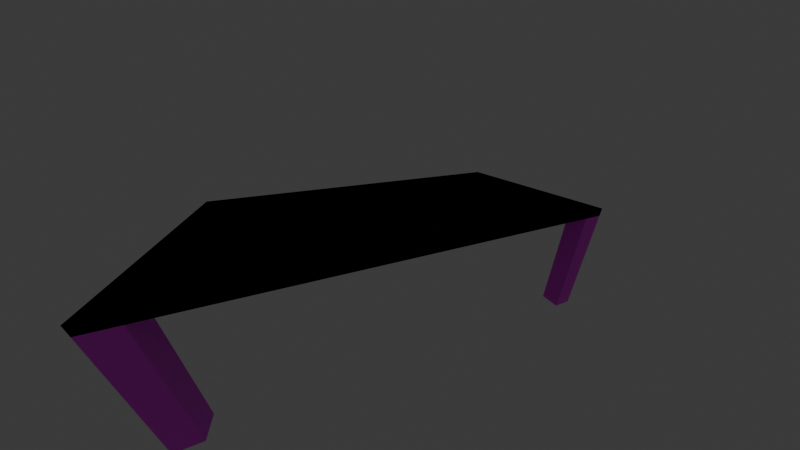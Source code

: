 # Source: Masa.blend  (saved by Blender 5.1.29; exported with 4.5.12 LTS)
import bpy
from mathutils import Matrix  # noqa: F401  (used for matrix-valued properties, if any)

bpy.ops.wm.read_factory_settings(use_empty=True)
scene = bpy.context.scene
scene.name = 'Scene'

# ---- collections
col_collection = bpy.data.collections.new('Collection'); scene.collection.children.link(col_collection)

# ---- images (referenced by path relative to the original .blend; pixels are not part of the script)
import os
ASSET_DIR = os.environ.get("B2B_ASSET_DIR", "")  # directory of the original .blend (textures are referenced by path, not embedded)
HERE = os.path.dirname(os.path.abspath(__file__))  # packed textures are extracted next to this script under _unpacked/

def load_image(name, relpath, width, height, colorspace="sRGB"):
    """Load a texture the original file referenced (path relative to the .blend, or extracted next to this script)."""
    p = next((c for c in (os.path.join(HERE, relpath), os.path.join(ASSET_DIR, relpath)) if relpath and os.path.exists(c)), "")
    if p:
        img = bpy.data.images.load(p, check_existing=True)
        img.name = name
    else:  # same state as the original file: an image datablock whose file is absent (Cycles renders it pink)
        img = bpy.data.images.new(name, width, height)
        img.source = "FILE"
        img.filepath = "//" + (relpath or name)
    img.colorspace_settings.name = colorspace
    return img
img_pexels_eva_bronzini_7599175_jpg = load_image('pexels-eva-bronzini-7599175.jpg', 'pexels-eva-bronzini-7599175.jpg', 1024, 1024, 'sRGB')

# ---- materials (node trees are filled in below, after node groups)
mat_material = bpy.data.materials.new('Material')
mat_material.alpha_threshold = 0.0
mat_material.use_backface_culling_lightprobe_volume = False
mat_material.roughness = 0.5
mat_material.line_color = (0.0, 0.0, 0.0, 1.0)

# ---- material node trees
mat_material.use_nodes = True; mat_material.node_tree.nodes.clear()
_N = mat_material.node_tree.nodes; _L = mat_material.node_tree.links
n0 = _N.new('ShaderNodeOutputMaterial'); n0.name = 'Material Output'; n0.location = (200, 100)
n1 = _N.new('ShaderNodeBsdfPrincipled'); n1.name = 'Principled BSDF'; n1.location = (-200, 100)
n2 = _N.new('ShaderNodeTexImage'); n2.name = 'Image Texture'; n2.location = (-490, 75)
n2.image = img_pexels_eva_bronzini_7599175_jpg
_L.new(n1.outputs[0], n0.inputs[0])
_L.new(n2.outputs[0], n1.inputs[0])
n0.is_active_output = True

# ---- world
world_world = bpy.data.worlds.new('World'); scene.world = world_world
world_world.use_nodes = True; world_world.node_tree.nodes.clear()
_N = world_world.node_tree.nodes; _L = world_world.node_tree.links
n0 = _N.new('ShaderNodeOutputWorld'); n0.name = 'World Output'; n0.location = (200, 100)
n1 = _N.new('ShaderNodeBackground'); n1.name = 'Background'; n1.location = (-200, 100)
n1.inputs[0].default_value = (0.05088, 0.05088, 0.05088, 1.0)
_L.new(n1.outputs[0], n0.inputs[0])
n0.is_active_output = True
world_world.color = (0.05088, 0.05088, 0.05088)
world_world.sun_shadow_jitter_overblur = 0.0

# ---- cameras
cam_camera = bpy.data.cameras.new('Camera')
cam_camera.clip_end = 100.0
cam_camera.lens = 10.39
cam_camera.ortho_scale = 7.314

# ---- lights
light_light = bpy.data.lights.new('Light', 'POINT')
light_light.energy = 1000.0
light_light.shadow_soft_size = 0.1

# ---- meshes
me_cube = bpy.data.meshes.new('Cube')
me_cube.from_pydata([(-5.0, 10.0, 0.2), (-5.0, 10.0, -0.2), (-5.0, 0.0, -0.2), (-5.0, 0.0, 0.2), (0.003025, 10.0, -0.2), (0.003025, 10.0, 0.2), (0.003025, 0.0, -0.2), (0.003025, 0.0, 0.2), (-5.0, 8.996, 0.2), (-5.0, 8.996, -0.2), (0.003025, 8.996, 0.2), (0.003025, 8.996, -0.2), (-4.075, 10.0, -0.2), (-4.075, 0.0, -0.2), (-4.075, 10.0, 0.2), (-4.075, 0.0, 0.2), (-4.075, 8.996, -0.2), (-4.075, 8.996, 0.2), (-4.075, 10.0, 0.2), (-4.075, 0.0, 0.2), (-4.075, 8.996, 0.2), (-4.075, 10.0, -0.2), (-4.075, 0.0, -0.2), (-4.075, 8.996, -0.2), (-5.0, 8.996, -0.2), (0.003025, 8.996, 0.2), (0.003025, 8.996, -0.2), (-5.0, 8.996, 0.2), (-4.075, 8.996, -0.2), (-4.075, 8.996, 0.2), (-4.075, 8.996, 0.2), (-4.075, 8.996, -0.2), (-4.075, 0.0, 0.2), (5.0, 10.0, 0.2), (5.0, 10.0, -0.2), (5.0, 0.0, -0.2), (5.0, 0.0, 0.2), (-0.003025, 10.0, -0.2), (-0.003025, 10.0, 0.2), (-0.003025, 0.0, -0.2), (-0.003025, 0.0, 0.2), (5.0, 8.996, 0.2), (5.0, 8.996, -0.2), (-0.003025, 8.996, 0.2), (-0.003025, 8.996, -0.2), (4.075, 10.0, -0.2), (4.075, 0.0, -0.2), (4.075, 10.0, 0.2), (4.075, 0.0, 0.2), (4.075, 8.996, -0.2), (4.075, 8.996, 0.2), (4.075, 10.0, 0.2), (4.075, 0.0, 0.2), (4.075, 8.996, 0.2), (4.075, 10.0, -0.2), (4.075, 0.0, -0.2), (4.075, 8.996, -0.2), (5.0, 8.996, -0.2), (-0.003025, 8.996, 0.2), (-0.003025, 8.996, -0.2), (5.0, 8.996, 0.2), (4.075, 8.996, -0.2), (4.075, 8.996, 0.2), (4.075, 8.996, 0.2), (4.075, 8.996, -0.2), (4.075, 0.0, 0.2), (-5.0, -10.0, 0.2), (-5.0, -10.0, -0.2), (0.003025, -10.0, -0.2), (0.003025, -10.0, 0.2), (-5.0, -8.996, 0.2), (-5.0, -8.996, -0.2), (0.003025, -8.996, 0.2), (0.003025, -8.996, -0.2), (-4.075, -10.0, -0.2), (-4.075, -10.0, 0.2), (-4.075, -8.996, -0.2), (-4.075, -8.996, 0.2), (-4.075, -10.0, 0.2), (-4.075, -8.996, 0.2), (-4.075, -10.0, -0.2), (-4.075, -8.996, -0.2), (-5.0, -8.996, -0.2), (0.003025, -8.996, 0.2), (0.003025, -8.996, -0.2), (-5.0, -8.996, 0.2), (-4.075, -8.996, -0.2), (-4.075, -8.996, 0.2), (-4.075, -8.996, 0.2), (-4.075, -8.996, -0.2), (5.0, -10.0, 0.2), (5.0, -10.0, -0.2), (-0.003025, -10.0, -0.2), (-0.003025, -10.0, 0.2), (5.0, -8.996, 0.2), (5.0, -8.996, -0.2), (-0.003025, -8.996, 0.2), (-0.003025, -8.996, -0.2), (4.075, -10.0, -0.2), (4.075, -10.0, 0.2), (4.075, -8.996, -0.2), (4.075, -8.996, 0.2), (4.075, -10.0, 0.2), (4.075, -8.996, 0.2), (4.075, -10.0, -0.2), (4.075, -8.996, -0.2), (5.0, -8.996, -0.2), (-0.003025, -8.996, 0.2), (-0.003025, -8.996, -0.2), (5.0, -8.996, 0.2), (4.075, -8.996, -0.2), (4.075, -8.996, 0.2), (4.075, -8.996, 0.2), (4.075, -8.996, -0.2), (4.075, 10.0, -0.2), (5.0, 10.0, -0.2), (5.0, 8.996, -0.2), (4.075, 8.996, -0.2), (4.075, 10.0, -6.049), (5.0, 10.0, -6.049), (5.0, 8.996, -6.049), (4.075, 8.996, -6.049), (5.0, 10.0, 0.2), (5.0, 10.0, -0.2), (5.0, 0.0, -0.2), (5.0, 0.0, 0.2), (-0.003025, 10.0, -0.2), (-0.003025, 10.0, 0.2), (-0.003025, 0.0, -0.2), (-0.003025, 0.0, 0.2), (5.0, 8.996, 0.2), (5.0, 8.996, -0.2), (-0.003025, 8.996, 0.2), (-0.003025, 8.996, -0.2), (4.075, 10.0, -0.2), (4.075, 0.0, -0.2), (4.075, 10.0, 0.2), (4.075, 0.0, 0.2), (4.075, 8.996, -0.2), (4.075, 8.996, 0.2), (4.075, 10.0, 0.2), (4.075, 0.0, 0.2), (4.075, 8.996, 0.2), (4.075, 10.0, -0.2), (4.075, 0.0, -0.2), (4.075, 8.996, -0.2), (5.0, 8.996, -0.2), (-0.003025, 8.996, 0.2), (-0.003025, 8.996, -0.2), (5.0, 8.996, 0.2), (4.075, 8.996, -0.2), (4.075, 8.996, 0.2), (4.075, 8.996, 0.2), (4.075, 8.996, -0.2), (4.075, 0.0, 0.2), (-5.0, 10.0, 0.2), (-5.0, 10.0, -0.2), (-5.0, 0.0, -0.2), (-5.0, 0.0, 0.2), (0.003025, 10.0, -0.2), (0.003025, 10.0, 0.2), (0.003025, 0.0, -0.2), (0.003025, 0.0, 0.2), (-5.0, 8.996, 0.2), (-5.0, 8.996, -0.2), (0.003025, 8.996, 0.2), (0.003025, 8.996, -0.2), (-4.075, 10.0, -0.2), (-4.075, 0.0, -0.2), (-4.075, 10.0, 0.2), (-4.075, 0.0, 0.2), (-4.075, 8.996, -0.2), (-4.075, 8.996, 0.2), (-4.075, 10.0, 0.2), (-4.075, 0.0, 0.2), (-4.075, 8.996, 0.2), (-4.075, 10.0, -0.2), (-4.075, 0.0, -0.2), (-4.075, 8.996, -0.2), (-5.0, 8.996, -0.2), (0.003025, 8.996, 0.2), (0.003025, 8.996, -0.2), (-5.0, 8.996, 0.2), (-4.075, 8.996, -0.2), (-4.075, 8.996, 0.2), (-4.075, 8.996, 0.2), (-4.075, 8.996, -0.2), (-4.075, 0.0, 0.2), (5.0, -10.0, 0.2), (5.0, -10.0, -0.2), (-0.003025, -10.0, -0.2), (-0.003025, -10.0, 0.2), (5.0, -8.996, 0.2), (5.0, -8.996, -0.2), (-0.003025, -8.996, 0.2), (-0.003025, -8.996, -0.2), (4.075, -10.0, -0.2), (4.075, -10.0, 0.2), (4.075, -8.996, -0.2), (4.075, -8.996, 0.2), (4.075, -10.0, 0.2), (4.075, -8.996, 0.2), (4.075, -10.0, -0.2), (4.075, -8.996, -0.2), (5.0, -8.996, -0.2), (-0.003025, -8.996, 0.2), (-0.003025, -8.996, -0.2), (5.0, -8.996, 0.2), (4.075, -8.996, -0.2), (4.075, -8.996, 0.2), (4.075, -8.996, 0.2), (4.075, -8.996, -0.2), (-5.0, -10.0, 0.2), (-5.0, -10.0, -0.2), (0.003025, -10.0, -0.2), (0.003025, -10.0, 0.2), (-5.0, -8.996, 0.2), (-5.0, -8.996, -0.2), (0.003025, -8.996, 0.2), (0.003025, -8.996, -0.2), (-4.075, -10.0, -0.2), (-4.075, -10.0, 0.2), (-4.075, -8.996, -0.2), (-4.075, -8.996, 0.2), (-4.075, -10.0, 0.2), (-4.075, -8.996, 0.2), (-4.075, -10.0, -0.2), (-4.075, -8.996, -0.2), (-5.0, -8.996, -0.2), (0.003025, -8.996, 0.2), (0.003025, -8.996, -0.2), (-5.0, -8.996, 0.2), (-4.075, -8.996, -0.2), (-4.075, -8.996, 0.2), (-4.075, -8.996, 0.2), (-4.075, -8.996, -0.2), (-4.075, 10.0, -0.2), (-5.0, 10.0, -0.2), (-5.0, 8.996, -0.2), (-4.075, 8.996, -0.2), (-4.075, 10.0, -6.049), (-5.0, 10.0, -6.049), (-5.0, 8.996, -6.049), (-4.075, 8.996, -6.049), (-5.0, -10.0, 0.2), (-5.0, -10.0, -0.2), (0.003025, -10.0, -0.2), (0.003025, -10.0, 0.2), (-5.0, -8.996, 0.2), (-5.0, -8.996, -0.2), (0.003025, -8.996, 0.2), (0.003025, -8.996, -0.2), (-4.075, -10.0, -0.2), (-4.075, -10.0, 0.2), (-4.075, -8.996, -0.2), (-4.075, -8.996, 0.2), (-4.075, -10.0, 0.2), (-4.075, -8.996, 0.2), (-4.075, -10.0, -0.2), (-4.075, -8.996, -0.2), (-5.0, -8.996, -0.2), (0.003025, -8.996, 0.2), (0.003025, -8.996, -0.2), (-5.0, -8.996, 0.2), (-4.075, -8.996, -0.2), (-4.075, -8.996, 0.2), (-4.075, -8.996, 0.2), (-4.075, -8.996, -0.2), (5.0, -10.0, 0.2), (5.0, -10.0, -0.2), (-0.003025, -10.0, -0.2), (-0.003025, -10.0, 0.2), (5.0, -8.996, 0.2), (5.0, -8.996, -0.2), (-0.003025, -8.996, 0.2), (-0.003025, -8.996, -0.2), (4.075, -10.0, -0.2), (4.075, -10.0, 0.2), (4.075, -8.996, -0.2), (4.075, -8.996, 0.2), (4.075, -10.0, 0.2), (4.075, -8.996, 0.2), (4.075, -10.0, -0.2), (4.075, -8.996, -0.2), (5.0, -8.996, -0.2), (-0.003025, -8.996, 0.2), (-0.003025, -8.996, -0.2), (5.0, -8.996, 0.2), (4.075, -8.996, -0.2), (4.075, -8.996, 0.2), (4.075, -8.996, 0.2), (4.075, -8.996, -0.2), (-5.0, 10.0, 0.2), (-5.0, 10.0, -0.2), (0.003025, 10.0, -0.2), (0.003025, 10.0, 0.2), (-5.0, 8.996, 0.2), (-5.0, 8.996, -0.2), (0.003025, 8.996, 0.2), (0.003025, 8.996, -0.2), (-4.075, 10.0, -0.2), (-4.075, 10.0, 0.2), (-4.075, 8.996, -0.2), (-4.075, 8.996, 0.2), (-4.075, 10.0, 0.2), (-4.075, 8.996, 0.2), (-4.075, 10.0, -0.2), (-4.075, 8.996, -0.2), (-5.0, 8.996, -0.2), (0.003025, 8.996, 0.2), (0.003025, 8.996, -0.2), (-5.0, 8.996, 0.2), (-4.075, 8.996, -0.2), (-4.075, 8.996, 0.2), (-4.075, 8.996, 0.2), (-4.075, 8.996, -0.2), (5.0, 10.0, 0.2), (5.0, 10.0, -0.2), (-0.003025, 10.0, -0.2), (-0.003025, 10.0, 0.2), (5.0, 8.996, 0.2), (5.0, 8.996, -0.2), (-0.003025, 8.996, 0.2), (-0.003025, 8.996, -0.2), (4.075, 10.0, -0.2), (4.075, 10.0, 0.2), (4.075, 8.996, -0.2), (4.075, 8.996, 0.2), (4.075, 10.0, 0.2), (4.075, 8.996, 0.2), (4.075, 10.0, -0.2), (4.075, 8.996, -0.2), (5.0, 8.996, -0.2), (-0.003025, 8.996, 0.2), (-0.003025, 8.996, -0.2), (5.0, 8.996, 0.2), (4.075, 8.996, -0.2), (4.075, 8.996, 0.2), (4.075, 8.996, 0.2), (4.075, 8.996, -0.2), (4.075, -10.0, -0.2), (5.0, -10.0, -0.2), (5.0, -8.996, -0.2), (4.075, -8.996, -0.2), (4.075, -10.0, -6.049), (5.0, -10.0, -6.049), (5.0, -8.996, -6.049), (4.075, -8.996, -6.049), (5.0, -10.0, 0.2), (5.0, -10.0, -0.2), (-0.003025, -10.0, -0.2), (-0.003025, -10.0, 0.2), (5.0, -8.996, 0.2), (5.0, -8.996, -0.2), (-0.003025, -8.996, 0.2), (-0.003025, -8.996, -0.2), (4.075, -10.0, -0.2), (4.075, -10.0, 0.2), (4.075, -8.996, -0.2), (4.075, -8.996, 0.2), (4.075, -10.0, 0.2), (4.075, -8.996, 0.2), (4.075, -10.0, -0.2), (4.075, -8.996, -0.2), (5.0, -8.996, -0.2), (-0.003025, -8.996, 0.2), (-0.003025, -8.996, -0.2), (5.0, -8.996, 0.2), (4.075, -8.996, -0.2), (4.075, -8.996, 0.2), (4.075, -8.996, 0.2), (4.075, -8.996, -0.2), (-5.0, -10.0, 0.2), (-5.0, -10.0, -0.2), (0.003025, -10.0, -0.2), (0.003025, -10.0, 0.2), (-5.0, -8.996, 0.2), (-5.0, -8.996, -0.2), (0.003025, -8.996, 0.2), (0.003025, -8.996, -0.2), (-4.075, -10.0, -0.2), (-4.075, -10.0, 0.2), (-4.075, -8.996, -0.2), (-4.075, -8.996, 0.2), (-4.075, -10.0, 0.2), (-4.075, -8.996, 0.2), (-4.075, -10.0, -0.2), (-4.075, -8.996, -0.2), (-5.0, -8.996, -0.2), (0.003025, -8.996, 0.2), (0.003025, -8.996, -0.2), (-5.0, -8.996, 0.2), (-4.075, -8.996, -0.2), (-4.075, -8.996, 0.2), (-4.075, -8.996, 0.2), (-4.075, -8.996, -0.2), (5.0, 10.0, 0.2), (5.0, 10.0, -0.2), (-0.003025, 10.0, -0.2), (-0.003025, 10.0, 0.2), (5.0, 8.996, 0.2), (5.0, 8.996, -0.2), (-0.003025, 8.996, 0.2), (-0.003025, 8.996, -0.2), (4.075, 10.0, -0.2), (4.075, 10.0, 0.2), (4.075, 8.996, -0.2), (4.075, 8.996, 0.2), (4.075, 10.0, 0.2), (4.075, 8.996, 0.2), (4.075, 10.0, -0.2), (4.075, 8.996, -0.2), (5.0, 8.996, -0.2), (-0.003025, 8.996, 0.2), (-0.003025, 8.996, -0.2), (5.0, 8.996, 0.2), (4.075, 8.996, -0.2), (4.075, 8.996, 0.2), (4.075, 8.996, 0.2), (4.075, 8.996, -0.2), (-5.0, 10.0, 0.2), (-5.0, 10.0, -0.2), (0.003025, 10.0, -0.2), (0.003025, 10.0, 0.2), (-5.0, 8.996, 0.2), (-5.0, 8.996, -0.2), (0.003025, 8.996, 0.2), (0.003025, 8.996, -0.2), (-4.075, 10.0, -0.2), (-4.075, 10.0, 0.2), (-4.075, 8.996, -0.2), (-4.075, 8.996, 0.2), (-4.075, 10.0, 0.2), (-4.075, 8.996, 0.2), (-4.075, 10.0, -0.2), (-4.075, 8.996, -0.2), (-5.0, 8.996, -0.2), (0.003025, 8.996, 0.2), (0.003025, 8.996, -0.2), (-5.0, 8.996, 0.2), (-4.075, 8.996, -0.2), (-4.075, 8.996, 0.2), (-4.075, 8.996, 0.2), (-4.075, 8.996, -0.2), (-4.075, -10.0, -0.2), (-5.0, -10.0, -0.2), (-5.0, -8.996, -0.2), (-4.075, -8.996, -0.2), (-4.075, -10.0, -6.049), (-5.0, -10.0, -6.049), (-5.0, -8.996, -6.049), (-4.075, -8.996, -6.049)], [(19, 32), (52, 65), (141, 154), (174, 187)], [(9, 8, 0, 1), (29, 27, 3, 15), (31, 26, 6, 22), (21, 18, 5, 4), (21, 4, 11, 23), (14, 0, 8, 17), (24, 27, 8, 9), (18, 14, 17, 20), (1, 12, 16, 9), (1, 0, 14, 12), (24, 28, 13, 2), (30, 29, 15, 19), (25, 30, 19, 7), (5, 18, 20, 10), (12, 21, 23, 16), (12, 14, 18, 21), (28, 31, 22, 13), (16, 23, 31, 28), (10, 20, 30, 25), (20, 17, 29, 30), (9, 16, 28, 24), (2, 3, 27, 24), (23, 11, 26, 31), (17, 8, 27, 29), (42, 34, 33, 41), (62, 48, 36, 60), (64, 55, 39, 59), (54, 37, 38, 51), (54, 56, 44, 37), (47, 50, 41, 33), (57, 42, 41, 60), (51, 53, 50, 47), (42, 49, 117, 116), (34, 45, 47, 33), (57, 35, 46, 61), (63, 52, 48, 62), (58, 40, 52, 63), (38, 43, 53, 51), (45, 49, 56, 54), (45, 54, 51, 47), (61, 46, 55, 64), (49, 61, 64, 56), (43, 58, 63, 53), (53, 63, 62, 50), (42, 57, 61, 49), (35, 57, 60, 36), (56, 64, 59, 44), (50, 62, 60, 41), (71, 67, 66, 70), (87, 15, 3, 85), (89, 22, 6, 84), (80, 68, 69, 78), (80, 81, 73, 68), (75, 77, 70, 66), (82, 71, 70, 85), (78, 79, 77, 75), (67, 71, 76, 74), (67, 74, 75, 66), (82, 2, 13, 86), (88, 19, 15, 87), (83, 7, 19, 88), (69, 72, 79, 78), (74, 76, 81, 80), (74, 80, 78, 75), (86, 13, 22, 89), (76, 86, 89, 81), (72, 83, 88, 79), (79, 88, 87, 77), (71, 82, 86, 76), (2, 82, 85, 3), (81, 89, 84, 73), (77, 87, 85, 70), (95, 94, 90, 91), (111, 109, 36, 48), (113, 108, 39, 55), (104, 102, 93, 92), (104, 92, 97, 105), (99, 90, 94, 101), (106, 109, 94, 95), (102, 99, 101, 103), (91, 98, 100, 95), (91, 90, 99, 98), (106, 110, 46, 35), (112, 111, 48, 52), (107, 112, 52, 40), (93, 102, 103, 96), (98, 104, 105, 100), (98, 99, 102, 104), (110, 113, 55, 46), (100, 105, 113, 110), (96, 103, 112, 107), (103, 101, 111, 112), (95, 100, 110, 106), (35, 36, 109, 106), (105, 97, 108, 113), (101, 94, 109, 111), (116, 117, 121, 120), (45, 34, 115, 114), (49, 45, 114, 117), (34, 42, 116, 115), (119, 120, 121, 118), (114, 115, 119, 118), (117, 114, 118, 121), (115, 116, 120, 119), (131, 123, 122, 130), (151, 137, 125, 149), (153, 144, 128, 148), (143, 126, 127, 140), (143, 145, 133, 126), (136, 139, 130, 122), (146, 131, 130, 149), (140, 142, 139, 136), (123, 131, 138, 134), (123, 134, 136, 122), (146, 124, 135, 150), (152, 141, 137, 151), (147, 129, 141, 152), (127, 132, 142, 140), (134, 138, 145, 143), (134, 143, 140, 136), (150, 135, 144, 153), (138, 150, 153, 145), (132, 147, 152, 142), (142, 152, 151, 139), (131, 146, 150, 138), (124, 146, 149, 125), (145, 153, 148, 133), (139, 151, 149, 130), (164, 163, 155, 156), (184, 182, 158, 170), (186, 181, 161, 177), (176, 173, 160, 159), (176, 159, 166, 178), (169, 155, 163, 172), (179, 182, 163, 164), (173, 169, 172, 175), (164, 238, 239, 171), (156, 155, 169, 167), (179, 183, 168, 157), (185, 184, 170, 174), (180, 185, 174, 162), (160, 173, 175, 165), (167, 176, 178, 171), (167, 169, 173, 176), (183, 186, 177, 168), (171, 178, 186, 183), (165, 175, 185, 180), (175, 172, 184, 185), (164, 171, 183, 179), (157, 158, 182, 179), (178, 166, 181, 186), (172, 163, 182, 184), (193, 192, 188, 189), (209, 207, 125, 137), (211, 206, 128, 144), (202, 200, 191, 190), (202, 190, 195, 203), (197, 188, 192, 199), (204, 207, 192, 193), (200, 197, 199, 201), (189, 196, 198, 193), (189, 188, 197, 196), (204, 208, 135, 124), (210, 209, 137, 141), (205, 210, 141, 129), (191, 200, 201, 194), (196, 202, 203, 198), (196, 197, 200, 202), (208, 211, 144, 135), (198, 203, 211, 208), (194, 201, 210, 205), (201, 199, 209, 210), (193, 198, 208, 204), (124, 125, 207, 204), (203, 195, 206, 211), (199, 192, 207, 209), (217, 213, 212, 216), (233, 170, 158, 231), (235, 177, 161, 230), (226, 214, 215, 224), (226, 227, 219, 214), (221, 223, 216, 212), (228, 217, 216, 231), (224, 225, 223, 221), (213, 217, 222, 220), (213, 220, 221, 212), (228, 157, 168, 232), (234, 174, 170, 233), (229, 162, 174, 234), (215, 218, 225, 224), (220, 222, 227, 226), (220, 226, 224, 221), (232, 168, 177, 235), (222, 232, 235, 227), (218, 229, 234, 225), (225, 234, 233, 223), (217, 228, 232, 222), (157, 228, 231, 158), (227, 235, 230, 219), (223, 233, 231, 216), (238, 242, 243, 239), (167, 236, 237, 156), (171, 239, 236, 167), (156, 237, 238, 164), (241, 240, 243, 242), (236, 240, 241, 237), (239, 243, 240, 236), (237, 241, 242, 238), (249, 245, 244, 248), (265, 15, 3, 263), (267, 22, 6, 262), (258, 246, 247, 256), (258, 259, 251, 246), (253, 255, 248, 244), (260, 249, 248, 263), (256, 257, 255, 253), (245, 249, 254, 252), (245, 252, 253, 244), (260, 2, 13, 264), (266, 19, 15, 265), (261, 7, 19, 266), (247, 250, 257, 256), (252, 254, 259, 258), (252, 258, 256, 253), (264, 13, 22, 267), (254, 264, 267, 259), (250, 261, 266, 257), (257, 266, 265, 255), (249, 260, 264, 254), (2, 260, 263, 3), (259, 267, 262, 251), (255, 265, 263, 248), (273, 272, 268, 269), (289, 287, 36, 48), (291, 286, 39, 55), (282, 280, 271, 270), (282, 270, 275, 283), (277, 268, 272, 279), (284, 287, 272, 273), (280, 277, 279, 281), (273, 342, 343, 278), (269, 268, 277, 276), (284, 288, 46, 35), (290, 289, 48, 52), (285, 290, 52, 40), (271, 280, 281, 274), (276, 282, 283, 278), (276, 277, 280, 282), (288, 291, 55, 46), (278, 283, 291, 288), (274, 281, 290, 285), (281, 279, 289, 290), (273, 278, 288, 284), (35, 36, 287, 284), (283, 275, 286, 291), (279, 272, 287, 289), (297, 296, 292, 293), (313, 311, 3, 15), (315, 310, 6, 22), (306, 304, 295, 294), (306, 294, 299, 307), (301, 292, 296, 303), (308, 311, 296, 297), (304, 301, 303, 305), (293, 300, 302, 297), (293, 292, 301, 300), (308, 312, 13, 2), (314, 313, 15, 19), (309, 314, 19, 7), (295, 304, 305, 298), (300, 306, 307, 302), (300, 301, 304, 306), (312, 315, 22, 13), (302, 307, 315, 312), (298, 305, 314, 309), (305, 303, 313, 314), (297, 302, 312, 308), (2, 3, 311, 308), (307, 299, 310, 315), (303, 296, 311, 313), (321, 317, 316, 320), (337, 48, 36, 335), (339, 55, 39, 334), (330, 318, 319, 328), (330, 331, 323, 318), (325, 327, 320, 316), (332, 321, 320, 335), (328, 329, 327, 325), (317, 321, 326, 324), (317, 324, 325, 316), (332, 35, 46, 336), (338, 52, 48, 337), (333, 40, 52, 338), (319, 322, 329, 328), (324, 326, 331, 330), (324, 330, 328, 325), (336, 46, 55, 339), (326, 336, 339, 331), (322, 333, 338, 329), (329, 338, 337, 327), (321, 332, 336, 326), (35, 332, 335, 36), (331, 339, 334, 323), (327, 337, 335, 320), (342, 346, 347, 343), (276, 340, 341, 269), (278, 343, 340, 276), (269, 341, 342, 273), (345, 344, 347, 346), (340, 344, 345, 341), (343, 347, 344, 340), (341, 345, 346, 342), (353, 352, 348, 349), (369, 367, 125, 137), (371, 366, 128, 144), (362, 360, 351, 350), (362, 350, 355, 363), (357, 348, 352, 359), (364, 367, 352, 353), (360, 357, 359, 361), (349, 356, 358, 353), (349, 348, 357, 356), (364, 368, 135, 124), (370, 369, 137, 141), (365, 370, 141, 129), (351, 360, 361, 354), (356, 362, 363, 358), (356, 357, 360, 362), (368, 371, 144, 135), (358, 363, 371, 368), (354, 361, 370, 365), (361, 359, 369, 370), (353, 358, 368, 364), (124, 125, 367, 364), (363, 355, 366, 371), (359, 352, 367, 369), (377, 373, 372, 376), (393, 170, 158, 391), (395, 177, 161, 390), (386, 374, 375, 384), (386, 387, 379, 374), (381, 383, 376, 372), (388, 377, 376, 391), (384, 385, 383, 381), (377, 382, 447, 446), (373, 380, 381, 372), (388, 157, 168, 392), (394, 174, 170, 393), (389, 162, 174, 394), (375, 378, 385, 384), (380, 382, 387, 386), (380, 386, 384, 381), (392, 168, 177, 395), (382, 392, 395, 387), (378, 389, 394, 385), (385, 394, 393, 383), (377, 388, 392, 382), (157, 388, 391, 158), (387, 395, 390, 379), (383, 393, 391, 376), (401, 397, 396, 400), (417, 137, 125, 415), (419, 144, 128, 414), (410, 398, 399, 408), (410, 411, 403, 398), (405, 407, 400, 396), (412, 401, 400, 415), (408, 409, 407, 405), (397, 401, 406, 404), (397, 404, 405, 396), (412, 124, 135, 416), (418, 141, 137, 417), (413, 129, 141, 418), (399, 402, 409, 408), (404, 406, 411, 410), (404, 410, 408, 405), (416, 135, 144, 419), (406, 416, 419, 411), (402, 413, 418, 409), (409, 418, 417, 407), (401, 412, 416, 406), (124, 412, 415, 125), (411, 419, 414, 403), (407, 417, 415, 400), (425, 424, 420, 421), (441, 439, 158, 170), (443, 438, 161, 177), (434, 432, 423, 422), (434, 422, 427, 435), (429, 420, 424, 431), (436, 439, 424, 425), (432, 429, 431, 433), (421, 428, 430, 425), (421, 420, 429, 428), (436, 440, 168, 157), (442, 441, 170, 174), (437, 442, 174, 162), (423, 432, 433, 426), (428, 434, 435, 430), (428, 429, 432, 434), (440, 443, 177, 168), (430, 435, 443, 440), (426, 433, 442, 437), (433, 431, 441, 442), (425, 430, 440, 436), (157, 158, 439, 436), (435, 427, 438, 443), (431, 424, 439, 441), (446, 447, 451, 450), (380, 373, 445, 444), (382, 380, 444, 447), (373, 377, 446, 445), (449, 450, 451, 448), (444, 445, 449, 448), (447, 444, 448, 451), (445, 446, 450, 449)])
_uv = me_cube.uv_layers.new(name='UVMap')
_uv.uv.foreach_set('vector', [0.375, 0.2374, 0.625, 0.2374, 0.625, 0.25, 0.375, 0.25, 0.8519, 0.5126, 0.875, 0.5126, 0.875, 0.625, 0.8519, 0.625, 0.1481, 0.5126, 0.2501, 0.5126, 0.2501, 0.625, 0.1481, 0.625, 0.375, 0.2731, 0.625, 0.2731, 0.625, 0.3751, 0.375, 0.3751, 0.1481, 0.5, 0.2501, 0.5, 0.2501, 0.5126, 0.1481, 0.5126, 0.8519, 0.5, 0.875, 0.5, 0.875, 0.5126, 0.8519, 0.5126, 0.375, 0.2374, 0.625, 0.2374, 0.625, 0.2374, 0.375, 0.2374, 0.8519, 0.5, 0.8519, 0.5, 0.8519, 0.5126, 0.8519, 0.5126, 0.125, 0.5, 0.1481, 0.5, 0.1481, 0.5126, 0.125, 0.5126, 0.375, 0.25, 0.625, 0.25, 0.625, 0.2731, 0.375, 0.2731, 0.125, 0.5126, 0.1481, 0.5126, 0.1481, 0.625, 0.125, 0.625, 0.8519, 0.5126, 0.8519, 0.5126, 0.8519, 0.625, 0.8519, 0.625, 0.7499, 0.5126, 0.8519, 0.5126, 0.8519, 0.625, 0.7499, 0.625, 0.7499, 0.5, 0.8519, 0.5, 0.8519, 0.5126, 0.7499, 0.5126, 0.1481, 0.5, 0.1481, 0.5, 0.1481, 0.5126, 0.1481, 0.5126, 0.375, 0.2731, 0.625, 0.2731, 0.625, 0.2731, 0.375, 0.2731, 0.1481, 0.5126, 0.1481, 0.5126, 0.1481, 0.625, 0.1481, 0.625, 0.1481, 0.5126, 0.1481, 0.5126, 0.1481, 0.5126, 0.1481, 0.5126, 0.7499, 0.5126, 0.8519, 0.5126, 0.8519, 0.5126, 0.7499, 0.5126, 0.8519, 0.5126, 0.8519, 0.5126, 0.8519, 0.5126, 0.8519, 0.5126, 0.125, 0.5126, 0.1481, 0.5126, 0.1481, 0.5126, 0.125, 0.5126, 0.375, 0.125, 0.625, 0.125, 0.625, 0.2374, 0.375, 0.2374, 0.1481, 0.5126, 0.2501, 0.5126, 0.2501, 0.5126, 0.1481, 0.5126, 0.8519, 0.5126, 0.875, 0.5126, 0.875, 0.5126, 0.8519, 0.5126, 0.375, 0.2374, 0.375, 0.25, 0.625, 0.25, 0.625, 0.2374, 0.8519, 0.5126, 0.8519, 0.625, 0.875, 0.625, 0.875, 0.5126, 0.1481, 0.5126, 0.1481, 0.625, 0.2501, 0.625, 0.2501, 0.5126, 0.375, 0.2731, 0.375, 0.3751, 0.625, 0.3751, 0.625, 0.2731, 0.1481, 0.5, 0.1481, 0.5126, 0.2501, 0.5126, 0.2501, 0.5, 0.8519, 0.5, 0.8519, 0.5126, 0.875, 0.5126, 0.875, 0.5, 0.375, 0.2374, 0.375, 0.2374, 0.625, 0.2374, 0.625, 0.2374, 0.8519, 0.5, 0.8519, 0.5126, 0.8519, 0.5126, 0.8519, 0.5, 0.125, 0.5126, 0.1481, 0.5126, 0.1481, 0.5126, 0.125, 0.5126, 0.375, 0.25, 0.375, 0.2731, 0.625, 0.2731, 0.625, 0.25, 0.125, 0.5126, 0.125, 0.625, 0.1481, 0.625, 0.1481, 0.5126, 0.8519, 0.5126, 0.8519, 0.625, 0.8519, 0.625, 0.8519, 0.5126, 0.7499, 0.5126, 0.7499, 0.625, 0.8519, 0.625, 0.8519, 0.5126, 0.7499, 0.5, 0.7499, 0.5126, 0.8519, 0.5126, 0.8519, 0.5, 0.1481, 0.5, 0.1481, 0.5126, 0.1481, 0.5126, 0.1481, 0.5, 0.375, 0.2731, 0.375, 0.2731, 0.625, 0.2731, 0.625, 0.2731, 0.1481, 0.5126, 0.1481, 0.625, 0.1481, 0.625, 0.1481, 0.5126, 0.1481, 0.5126, 0.1481, 0.5126, 0.1481, 0.5126, 0.1481, 0.5126, 0.7499, 0.5126, 0.7499, 0.5126, 0.8519, 0.5126, 0.8519, 0.5126, 0.8519, 0.5126, 0.8519, 0.5126, 0.8519, 0.5126, 0.8519, 0.5126, 0.125, 0.5126, 0.125, 0.5126, 0.1481, 0.5126, 0.1481, 0.5126, 0.375, 0.125, 0.375, 0.2374, 0.625, 0.2374, 0.625, 0.125, 0.1481, 0.5126, 0.1481, 0.5126, 0.2501, 0.5126, 0.2501, 0.5126, 0.8519, 0.5126, 0.8519, 0.5126, 0.875, 0.5126, 0.875, 0.5126, 0.375, 0.2374, 0.375, 0.25, 0.625, 0.25, 0.625, 0.2374, 0.8519, 0.5126, 0.8519, 0.625, 0.875, 0.625, 0.875, 0.5126, 0.1481, 0.5126, 0.1481, 0.625, 0.2501, 0.625, 0.2501, 0.5126, 0.375, 0.2731, 0.375, 0.3751, 0.625, 0.3751, 0.625, 0.2731, 0.1481, 0.5, 0.1481, 0.5126, 0.2501, 0.5126, 0.2501, 0.5, 0.8519, 0.5, 0.8519, 0.5126, 0.875, 0.5126, 0.875, 0.5, 0.375, 0.2374, 0.375, 0.2374, 0.625, 0.2374, 0.625, 0.2374, 0.8519, 0.5, 0.8519, 0.5126, 0.8519, 0.5126, 0.8519, 0.5, 0.125, 0.5, 0.125, 0.5126, 0.1481, 0.5126, 0.1481, 0.5, 0.375, 0.25, 0.375, 0.2731, 0.625, 0.2731, 0.625, 0.25, 0.125, 0.5126, 0.125, 0.625, 0.1481, 0.625, 0.1481, 0.5126, 0.8519, 0.5126, 0.8519, 0.625, 0.8519, 0.625, 0.8519, 0.5126, 0.7499, 0.5126, 0.7499, 0.625, 0.8519, 0.625, 0.8519, 0.5126, 0.7499, 0.5, 0.7499, 0.5126, 0.8519, 0.5126, 0.8519, 0.5, 0.1481, 0.5, 0.1481, 0.5126, 0.1481, 0.5126, 0.1481, 0.5, 0.375, 0.2731, 0.375, 0.2731, 0.625, 0.2731, 0.625, 0.2731, 0.1481, 0.5126, 0.1481, 0.625, 0.1481, 0.625, 0.1481, 0.5126, 0.1481, 0.5126, 0.1481, 0.5126, 0.1481, 0.5126, 0.1481, 0.5126, 0.7499, 0.5126, 0.7499, 0.5126, 0.8519, 0.5126, 0.8519, 0.5126, 0.8519, 0.5126, 0.8519, 0.5126, 0.8519, 0.5126, 0.8519, 0.5126, 0.125, 0.5126, 0.125, 0.5126, 0.1481, 0.5126, 0.1481, 0.5126, 0.375, 0.125, 0.375, 0.2374, 0.625, 0.2374, 0.625, 0.125, 0.1481, 0.5126, 0.1481, 0.5126, 0.2501, 0.5126, 0.2501, 0.5126, 0.8519, 0.5126, 0.8519, 0.5126, 0.875, 0.5126, 0.875, 0.5126, 0.375, 0.2374, 0.625, 0.2374, 0.625, 0.25, 0.375, 0.25, 0.8519, 0.5126, 0.875, 0.5126, 0.875, 0.625, 0.8519, 0.625, 0.1481, 0.5126, 0.2501, 0.5126, 0.2501, 0.625, 0.1481, 0.625, 0.375, 0.2731, 0.625, 0.2731, 0.625, 0.3751, 0.375, 0.3751, 0.1481, 0.5, 0.2501, 0.5, 0.2501, 0.5126, 0.1481, 0.5126, 0.8519, 0.5, 0.875, 0.5, 0.875, 0.5126, 0.8519, 0.5126, 0.375, 0.2374, 0.625, 0.2374, 0.625, 0.2374, 0.375, 0.2374, 0.8519, 0.5, 0.8519, 0.5, 0.8519, 0.5126, 0.8519, 0.5126, 0.125, 0.5, 0.1481, 0.5, 0.1481, 0.5126, 0.125, 0.5126, 0.375, 0.25, 0.625, 0.25, 0.625, 0.2731, 0.375, 0.2731, 0.125, 0.5126, 0.1481, 0.5126, 0.1481, 0.625, 0.125, 0.625, 0.8519, 0.5126, 0.8519, 0.5126, 0.8519, 0.625, 0.8519, 0.625, 0.7499, 0.5126, 0.8519, 0.5126, 0.8519, 0.625, 0.7499, 0.625, 0.7499, 0.5, 0.8519, 0.5, 0.8519, 0.5126, 0.7499, 0.5126, 0.1481, 0.5, 0.1481, 0.5, 0.1481, 0.5126, 0.1481, 0.5126, 0.375, 0.2731, 0.625, 0.2731, 0.625, 0.2731, 0.375, 0.2731, 0.1481, 0.5126, 0.1481, 0.5126, 0.1481, 0.625, 0.1481, 0.625, 0.1481, 0.5126, 0.1481, 0.5126, 0.1481, 0.5126, 0.1481, 0.5126, 0.7499, 0.5126, 0.8519, 0.5126, 0.8519, 0.5126, 0.7499, 0.5126, 0.8519, 0.5126, 0.8519, 0.5126, 0.8519, 0.5126, 0.8519, 0.5126, 0.125, 0.5126, 0.1481, 0.5126, 0.1481, 0.5126, 0.125, 0.5126, 0.375, 0.125, 0.625, 0.125, 0.625, 0.2374, 0.375, 0.2374, 0.1481, 0.5126, 0.2501, 0.5126, 0.2501, 0.5126, 0.1481, 0.5126, 0.8519, 0.5126, 0.875, 0.5126, 0.875, 0.5126, 0.8519, 0.5126, 0.125, 0.5126, 0.1481, 0.5126, 0.1481, 0.5126, 0.125, 0.5126, 0.375, 0.2731, 0.375, 0.25, 0.375, 0.25, 0.375, 0.2731, 0.1481, 0.5126, 0.1481, 0.5, 0.1481, 0.5, 0.1481, 0.5126, 0.375, 0.25, 0.375, 0.2374, 0.375, 0.2374, 0.375, 0.25, 0.125, 0.5, 0.125, 0.5126, 0.1481, 0.5126, 0.1481, 0.5, 0.375, 0.2731, 0.375, 0.25, 0.375, 0.25, 0.375, 0.2731, 0.1481, 0.5126, 0.1481, 0.5, 0.1481, 0.5, 0.1481, 0.5126, 0.375, 0.25, 0.375, 0.2374, 0.375, 0.2374, 0.375, 0.25, 0.375, 0.2374, 0.375, 0.25, 0.625, 0.25, 0.625, 0.2374, 0.8519, 0.5126, 0.8519, 0.625, 0.875, 0.625, 0.875, 0.5126, 0.1481, 0.5126, 0.1481, 0.625, 0.2501, 0.625, 0.2501, 0.5126, 0.375, 0.2731, 0.375, 0.3751, 0.625, 0.3751, 0.625, 0.2731, 0.1481, 0.5, 0.1481, 0.5126, 0.2501, 0.5126, 0.2501, 0.5, 0.8519, 0.5, 0.8519, 0.5126, 0.875, 0.5126, 0.875, 0.5, 0.375, 0.2374, 0.375, 0.2374, 0.625, 0.2374, 0.625, 0.2374, 0.8519, 0.5, 0.8519, 0.5126, 0.8519, 0.5126, 0.8519, 0.5, 0.125, 0.5, 0.125, 0.5126, 0.1481, 0.5126, 0.1481, 0.5, 0.375, 0.25, 0.375, 0.2731, 0.625, 0.2731, 0.625, 0.25, 0.125, 0.5126, 0.125, 0.625, 0.1481, 0.625, 0.1481, 0.5126, 0.8519, 0.5126, 0.8519, 0.625, 0.8519, 0.625, 0.8519, 0.5126, 0.7499, 0.5126, 0.7499, 0.625, 0.8519, 0.625, 0.8519, 0.5126, 0.7499, 0.5, 0.7499, 0.5126, 0.8519, 0.5126, 0.8519, 0.5, 0.1481, 0.5, 0.1481, 0.5126, 0.1481, 0.5126, 0.1481, 0.5, 0.375, 0.2731, 0.375, 0.2731, 0.625, 0.2731, 0.625, 0.2731, 0.1481, 0.5126, 0.1481, 0.625, 0.1481, 0.625, 0.1481, 0.5126, 0.1481, 0.5126, 0.1481, 0.5126, 0.1481, 0.5126, 0.1481, 0.5126, 0.7499, 0.5126, 0.7499, 0.5126, 0.8519, 0.5126, 0.8519, 0.5126, 0.8519, 0.5126, 0.8519, 0.5126, 0.8519, 0.5126, 0.8519, 0.5126, 0.125, 0.5126, 0.125, 0.5126, 0.1481, 0.5126, 0.1481, 0.5126, 0.375, 0.125, 0.375, 0.2374, 0.625, 0.2374, 0.625, 0.125, 0.1481, 0.5126, 0.1481, 0.5126, 0.2501, 0.5126, 0.2501, 0.5126, 0.8519, 0.5126, 0.8519, 0.5126, 0.875, 0.5126, 0.875, 0.5126, 0.375, 0.2374, 0.625, 0.2374, 0.625, 0.25, 0.375, 0.25, 0.8519, 0.5126, 0.875, 0.5126, 0.875, 0.625, 0.8519, 0.625, 0.1481, 0.5126, 0.2501, 0.5126, 0.2501, 0.625, 0.1481, 0.625, 0.375, 0.2731, 0.625, 0.2731, 0.625, 0.3751, 0.375, 0.3751, 0.1481, 0.5, 0.2501, 0.5, 0.2501, 0.5126, 0.1481, 0.5126, 0.8519, 0.5, 0.875, 0.5, 0.875, 0.5126, 0.8519, 0.5126, 0.375, 0.2374, 0.625, 0.2374, 0.625, 0.2374, 0.375, 0.2374, 0.8519, 0.5, 0.8519, 0.5, 0.8519, 0.5126, 0.8519, 0.5126, 0.125, 0.5126, 0.125, 0.5126, 0.1481, 0.5126, 0.1481, 0.5126, 0.375, 0.25, 0.625, 0.25, 0.625, 0.2731, 0.375, 0.2731, 0.125, 0.5126, 0.1481, 0.5126, 0.1481, 0.625, 0.125, 0.625, 0.8519, 0.5126, 0.8519, 0.5126, 0.8519, 0.625, 0.8519, 0.625, 0.7499, 0.5126, 0.8519, 0.5126, 0.8519, 0.625, 0.7499, 0.625, 0.7499, 0.5, 0.8519, 0.5, 0.8519, 0.5126, 0.7499, 0.5126, 0.1481, 0.5, 0.1481, 0.5, 0.1481, 0.5126, 0.1481, 0.5126, 0.375, 0.2731, 0.625, 0.2731, 0.625, 0.2731, 0.375, 0.2731, 0.1481, 0.5126, 0.1481, 0.5126, 0.1481, 0.625, 0.1481, 0.625, 0.1481, 0.5126, 0.1481, 0.5126, 0.1481, 0.5126, 0.1481, 0.5126, 0.7499, 0.5126, 0.8519, 0.5126, 0.8519, 0.5126, 0.7499, 0.5126, 0.8519, 0.5126, 0.8519, 0.5126, 0.8519, 0.5126, 0.8519, 0.5126, 0.125, 0.5126, 0.1481, 0.5126, 0.1481, 0.5126, 0.125, 0.5126, 0.375, 0.125, 0.625, 0.125, 0.625, 0.2374, 0.375, 0.2374, 0.1481, 0.5126, 0.2501, 0.5126, 0.2501, 0.5126, 0.1481, 0.5126, 0.8519, 0.5126, 0.875, 0.5126, 0.875, 0.5126, 0.8519, 0.5126, 0.375, 0.2374, 0.625, 0.2374, 0.625, 0.25, 0.375, 0.25, 0.8519, 0.5126, 0.875, 0.5126, 0.875, 0.625, 0.8519, 0.625, 0.1481, 0.5126, 0.2501, 0.5126, 0.2501, 0.625, 0.1481, 0.625, 0.375, 0.2731, 0.625, 0.2731, 0.625, 0.3751, 0.375, 0.3751, 0.1481, 0.5, 0.2501, 0.5, 0.2501, 0.5126, 0.1481, 0.5126, 0.8519, 0.5, 0.875, 0.5, 0.875, 0.5126, 0.8519, 0.5126, 0.375, 0.2374, 0.625, 0.2374, 0.625, 0.2374, 0.375, 0.2374, 0.8519, 0.5, 0.8519, 0.5, 0.8519, 0.5126, 0.8519, 0.5126, 0.125, 0.5, 0.1481, 0.5, 0.1481, 0.5126, 0.125, 0.5126, 0.375, 0.25, 0.625, 0.25, 0.625, 0.2731, 0.375, 0.2731, 0.125, 0.5126, 0.1481, 0.5126, 0.1481, 0.625, 0.125, 0.625, 0.8519, 0.5126, 0.8519, 0.5126, 0.8519, 0.625, 0.8519, 0.625, 0.7499, 0.5126, 0.8519, 0.5126, 0.8519, 0.625, 0.7499, 0.625, 0.7499, 0.5, 0.8519, 0.5, 0.8519, 0.5126, 0.7499, 0.5126, 0.1481, 0.5, 0.1481, 0.5, 0.1481, 0.5126, 0.1481, 0.5126, 0.375, 0.2731, 0.625, 0.2731, 0.625, 0.2731, 0.375, 0.2731, 0.1481, 0.5126, 0.1481, 0.5126, 0.1481, 0.625, 0.1481, 0.625, 0.1481, 0.5126, 0.1481, 0.5126, 0.1481, 0.5126, 0.1481, 0.5126, 0.7499, 0.5126, 0.8519, 0.5126, 0.8519, 0.5126, 0.7499, 0.5126, 0.8519, 0.5126, 0.8519, 0.5126, 0.8519, 0.5126, 0.8519, 0.5126, 0.125, 0.5126, 0.1481, 0.5126, 0.1481, 0.5126, 0.125, 0.5126, 0.375, 0.125, 0.625, 0.125, 0.625, 0.2374, 0.375, 0.2374, 0.1481, 0.5126, 0.2501, 0.5126, 0.2501, 0.5126, 0.1481, 0.5126, 0.8519, 0.5126, 0.875, 0.5126, 0.875, 0.5126, 0.8519, 0.5126, 0.375, 0.2374, 0.375, 0.25, 0.625, 0.25, 0.625, 0.2374, 0.8519, 0.5126, 0.8519, 0.625, 0.875, 0.625, 0.875, 0.5126, 0.1481, 0.5126, 0.1481, 0.625, 0.2501, 0.625, 0.2501, 0.5126, 0.375, 0.2731, 0.375, 0.3751, 0.625, 0.3751, 0.625, 0.2731, 0.1481, 0.5, 0.1481, 0.5126, 0.2501, 0.5126, 0.2501, 0.5, 0.8519, 0.5, 0.8519, 0.5126, 0.875, 0.5126, 0.875, 0.5, 0.375, 0.2374, 0.375, 0.2374, 0.625, 0.2374, 0.625, 0.2374, 0.8519, 0.5, 0.8519, 0.5126, 0.8519, 0.5126, 0.8519, 0.5, 0.125, 0.5, 0.125, 0.5126, 0.1481, 0.5126, 0.1481, 0.5, 0.375, 0.25, 0.375, 0.2731, 0.625, 0.2731, 0.625, 0.25, 0.125, 0.5126, 0.125, 0.625, 0.1481, 0.625, 0.1481, 0.5126, 0.8519, 0.5126, 0.8519, 0.625, 0.8519, 0.625, 0.8519, 0.5126, 0.7499, 0.5126, 0.7499, 0.625, 0.8519, 0.625, 0.8519, 0.5126, 0.7499, 0.5, 0.7499, 0.5126, 0.8519, 0.5126, 0.8519, 0.5, 0.1481, 0.5, 0.1481, 0.5126, 0.1481, 0.5126, 0.1481, 0.5, 0.375, 0.2731, 0.375, 0.2731, 0.625, 0.2731, 0.625, 0.2731, 0.1481, 0.5126, 0.1481, 0.625, 0.1481, 0.625, 0.1481, 0.5126, 0.1481, 0.5126, 0.1481, 0.5126, 0.1481, 0.5126, 0.1481, 0.5126, 0.7499, 0.5126, 0.7499, 0.5126, 0.8519, 0.5126, 0.8519, 0.5126, 0.8519, 0.5126, 0.8519, 0.5126, 0.8519, 0.5126, 0.8519, 0.5126, 0.125, 0.5126, 0.125, 0.5126, 0.1481, 0.5126, 0.1481, 0.5126, 0.375, 0.125, 0.375, 0.2374, 0.625, 0.2374, 0.625, 0.125, 0.1481, 0.5126, 0.1481, 0.5126, 0.2501, 0.5126, 0.2501, 0.5126, 0.8519, 0.5126, 0.8519, 0.5126, 0.875, 0.5126, 0.875, 0.5126, 0.125, 0.5126, 0.125, 0.5126, 0.1481, 0.5126, 0.1481, 0.5126, 0.375, 0.2731, 0.375, 0.2731, 0.375, 0.25, 0.375, 0.25, 0.1481, 0.5126, 0.1481, 0.5126, 0.1481, 0.5, 0.1481, 0.5, 0.375, 0.25, 0.375, 0.25, 0.375, 0.2374, 0.375, 0.2374, 0.125, 0.5, 0.1481, 0.5, 0.1481, 0.5126, 0.125, 0.5126, 0.375, 0.2731, 0.375, 0.2731, 0.375, 0.25, 0.375, 0.25, 0.1481, 0.5126, 0.1481, 0.5126, 0.1481, 0.5, 0.1481, 0.5, 0.375, 0.25, 0.375, 0.25, 0.375, 0.2374, 0.375, 0.2374, 0.375, 0.2374, 0.375, 0.25, 0.625, 0.25, 0.625, 0.2374, 0.8519, 0.5126, 0.8519, 0.625, 0.875, 0.625, 0.875, 0.5126, 0.1481, 0.5126, 0.1481, 0.625, 0.2501, 0.625, 0.2501, 0.5126, 0.375, 0.2731, 0.375, 0.3751, 0.625, 0.3751, 0.625, 0.2731, 0.1481, 0.5, 0.1481, 0.5126, 0.2501, 0.5126, 0.2501, 0.5, 0.8519, 0.5, 0.8519, 0.5126, 0.875, 0.5126, 0.875, 0.5, 0.375, 0.2374, 0.375, 0.2374, 0.625, 0.2374, 0.625, 0.2374, 0.8519, 0.5, 0.8519, 0.5126, 0.8519, 0.5126, 0.8519, 0.5, 0.125, 0.5, 0.125, 0.5126, 0.1481, 0.5126, 0.1481, 0.5, 0.375, 0.25, 0.375, 0.2731, 0.625, 0.2731, 0.625, 0.25, 0.125, 0.5126, 0.125, 0.625, 0.1481, 0.625, 0.1481, 0.5126, 0.8519, 0.5126, 0.8519, 0.625, 0.8519, 0.625, 0.8519, 0.5126, 0.7499, 0.5126, 0.7499, 0.625, 0.8519, 0.625, 0.8519, 0.5126, 0.7499, 0.5, 0.7499, 0.5126, 0.8519, 0.5126, 0.8519, 0.5, 0.1481, 0.5, 0.1481, 0.5126, 0.1481, 0.5126, 0.1481, 0.5, 0.375, 0.2731, 0.375, 0.2731, 0.625, 0.2731, 0.625, 0.2731, 0.1481, 0.5126, 0.1481, 0.625, 0.1481, 0.625, 0.1481, 0.5126, 0.1481, 0.5126, 0.1481, 0.5126, 0.1481, 0.5126, 0.1481, 0.5126, 0.7499, 0.5126, 0.7499, 0.5126, 0.8519, 0.5126, 0.8519, 0.5126, 0.8519, 0.5126, 0.8519, 0.5126, 0.8519, 0.5126, 0.8519, 0.5126, 0.125, 0.5126, 0.125, 0.5126, 0.1481, 0.5126, 0.1481, 0.5126, 0.375, 0.125, 0.375, 0.2374, 0.625, 0.2374, 0.625, 0.125, 0.1481, 0.5126, 0.1481, 0.5126, 0.2501, 0.5126, 0.2501, 0.5126, 0.8519, 0.5126, 0.8519, 0.5126, 0.875, 0.5126, 0.875, 0.5126, 0.375, 0.2374, 0.625, 0.2374, 0.625, 0.25, 0.375, 0.25, 0.8519, 0.5126, 0.875, 0.5126, 0.875, 0.625, 0.8519, 0.625, 0.1481, 0.5126, 0.2501, 0.5126, 0.2501, 0.625, 0.1481, 0.625, 0.375, 0.2731, 0.625, 0.2731, 0.625, 0.3751, 0.375, 0.3751, 0.1481, 0.5, 0.2501, 0.5, 0.2501, 0.5126, 0.1481, 0.5126, 0.8519, 0.5, 0.875, 0.5, 0.875, 0.5126, 0.8519, 0.5126, 0.375, 0.2374, 0.625, 0.2374, 0.625, 0.2374, 0.375, 0.2374, 0.8519, 0.5, 0.8519, 0.5, 0.8519, 0.5126, 0.8519, 0.5126, 0.125, 0.5126, 0.125, 0.5126, 0.1481, 0.5126, 0.1481, 0.5126, 0.375, 0.25, 0.625, 0.25, 0.625, 0.2731, 0.375, 0.2731, 0.125, 0.5126, 0.1481, 0.5126, 0.1481, 0.625, 0.125, 0.625, 0.8519, 0.5126, 0.8519, 0.5126, 0.8519, 0.625, 0.8519, 0.625, 0.7499, 0.5126, 0.8519, 0.5126, 0.8519, 0.625, 0.7499, 0.625, 0.7499, 0.5, 0.8519, 0.5, 0.8519, 0.5126, 0.7499, 0.5126, 0.1481, 0.5, 0.1481, 0.5, 0.1481, 0.5126, 0.1481, 0.5126, 0.375, 0.2731, 0.625, 0.2731, 0.625, 0.2731, 0.375, 0.2731, 0.1481, 0.5126, 0.1481, 0.5126, 0.1481, 0.625, 0.1481, 0.625, 0.1481, 0.5126, 0.1481, 0.5126, 0.1481, 0.5126, 0.1481, 0.5126, 0.7499, 0.5126, 0.8519, 0.5126, 0.8519, 0.5126, 0.7499, 0.5126, 0.8519, 0.5126, 0.8519, 0.5126, 0.8519, 0.5126, 0.8519, 0.5126, 0.125, 0.5126, 0.1481, 0.5126, 0.1481, 0.5126, 0.125, 0.5126, 0.375, 0.125, 0.625, 0.125, 0.625, 0.2374, 0.375, 0.2374, 0.1481, 0.5126, 0.2501, 0.5126, 0.2501, 0.5126, 0.1481, 0.5126, 0.8519, 0.5126, 0.875, 0.5126, 0.875, 0.5126, 0.8519, 0.5126, 0.375, 0.2374, 0.625, 0.2374, 0.625, 0.25, 0.375, 0.25, 0.8519, 0.5126, 0.875, 0.5126, 0.875, 0.625, 0.8519, 0.625, 0.1481, 0.5126, 0.2501, 0.5126, 0.2501, 0.625, 0.1481, 0.625, 0.375, 0.2731, 0.625, 0.2731, 0.625, 0.3751, 0.375, 0.3751, 0.1481, 0.5, 0.2501, 0.5, 0.2501, 0.5126, 0.1481, 0.5126, 0.8519, 0.5, 0.875, 0.5, 0.875, 0.5126, 0.8519, 0.5126, 0.375, 0.2374, 0.625, 0.2374, 0.625, 0.2374, 0.375, 0.2374, 0.8519, 0.5, 0.8519, 0.5, 0.8519, 0.5126, 0.8519, 0.5126, 0.125, 0.5, 0.1481, 0.5, 0.1481, 0.5126, 0.125, 0.5126, 0.375, 0.25, 0.625, 0.25, 0.625, 0.2731, 0.375, 0.2731, 0.125, 0.5126, 0.1481, 0.5126, 0.1481, 0.625, 0.125, 0.625, 0.8519, 0.5126, 0.8519, 0.5126, 0.8519, 0.625, 0.8519, 0.625, 0.7499, 0.5126, 0.8519, 0.5126, 0.8519, 0.625, 0.7499, 0.625, 0.7499, 0.5, 0.8519, 0.5, 0.8519, 0.5126, 0.7499, 0.5126, 0.1481, 0.5, 0.1481, 0.5, 0.1481, 0.5126, 0.1481, 0.5126, 0.375, 0.2731, 0.625, 0.2731, 0.625, 0.2731, 0.375, 0.2731, 0.1481, 0.5126, 0.1481, 0.5126, 0.1481, 0.625, 0.1481, 0.625, 0.1481, 0.5126, 0.1481, 0.5126, 0.1481, 0.5126, 0.1481, 0.5126, 0.7499, 0.5126, 0.8519, 0.5126, 0.8519, 0.5126, 0.7499, 0.5126, 0.8519, 0.5126, 0.8519, 0.5126, 0.8519, 0.5126, 0.8519, 0.5126, 0.125, 0.5126, 0.1481, 0.5126, 0.1481, 0.5126, 0.125, 0.5126, 0.375, 0.125, 0.625, 0.125, 0.625, 0.2374, 0.375, 0.2374, 0.1481, 0.5126, 0.2501, 0.5126, 0.2501, 0.5126, 0.1481, 0.5126, 0.8519, 0.5126, 0.875, 0.5126, 0.875, 0.5126, 0.8519, 0.5126, 0.375, 0.2374, 0.375, 0.25, 0.625, 0.25, 0.625, 0.2374, 0.8519, 0.5126, 0.8519, 0.625, 0.875, 0.625, 0.875, 0.5126, 0.1481, 0.5126, 0.1481, 0.625, 0.2501, 0.625, 0.2501, 0.5126, 0.375, 0.2731, 0.375, 0.3751, 0.625, 0.3751, 0.625, 0.2731, 0.1481, 0.5, 0.1481, 0.5126, 0.2501, 0.5126, 0.2501, 0.5, 0.8519, 0.5, 0.8519, 0.5126, 0.875, 0.5126, 0.875, 0.5, 0.375, 0.2374, 0.375, 0.2374, 0.625, 0.2374, 0.625, 0.2374, 0.8519, 0.5, 0.8519, 0.5126, 0.8519, 0.5126, 0.8519, 0.5, 0.125, 0.5, 0.125, 0.5126, 0.1481, 0.5126, 0.1481, 0.5, 0.375, 0.25, 0.375, 0.2731, 0.625, 0.2731, 0.625, 0.25, 0.125, 0.5126, 0.125, 0.625, 0.1481, 0.625, 0.1481, 0.5126, 0.8519, 0.5126, 0.8519, 0.625, 0.8519, 0.625, 0.8519, 0.5126, 0.7499, 0.5126, 0.7499, 0.625, 0.8519, 0.625, 0.8519, 0.5126, 0.7499, 0.5, 0.7499, 0.5126, 0.8519, 0.5126, 0.8519, 0.5, 0.1481, 0.5, 0.1481, 0.5126, 0.1481, 0.5126, 0.1481, 0.5, 0.375, 0.2731, 0.375, 0.2731, 0.625, 0.2731, 0.625, 0.2731, 0.1481, 0.5126, 0.1481, 0.625, 0.1481, 0.625, 0.1481, 0.5126, 0.1481, 0.5126, 0.1481, 0.5126, 0.1481, 0.5126, 0.1481, 0.5126, 0.7499, 0.5126, 0.7499, 0.5126, 0.8519, 0.5126, 0.8519, 0.5126, 0.8519, 0.5126, 0.8519, 0.5126, 0.8519, 0.5126, 0.8519, 0.5126, 0.125, 0.5126, 0.125, 0.5126, 0.1481, 0.5126, 0.1481, 0.5126, 0.375, 0.125, 0.375, 0.2374, 0.625, 0.2374, 0.625, 0.125, 0.1481, 0.5126, 0.1481, 0.5126, 0.2501, 0.5126, 0.2501, 0.5126, 0.8519, 0.5126, 0.8519, 0.5126, 0.875, 0.5126, 0.875, 0.5126, 0.125, 0.5126, 0.125, 0.5126, 0.1481, 0.5126, 0.1481, 0.5126, 0.375, 0.2731, 0.375, 0.2731, 0.375, 0.25, 0.375, 0.25, 0.1481, 0.5126, 0.1481, 0.5126, 0.1481, 0.5, 0.1481, 0.5, 0.375, 0.25, 0.375, 0.25, 0.375, 0.2374, 0.375, 0.2374, 0.125, 0.5, 0.1481, 0.5, 0.1481, 0.5126, 0.125, 0.5126, 0.375, 0.2731, 0.375, 0.2731, 0.375, 0.25, 0.375, 0.25, 0.1481, 0.5126, 0.1481, 0.5126, 0.1481, 0.5, 0.1481, 0.5, 0.375, 0.25, 0.375, 0.25, 0.375, 0.2374, 0.375, 0.2374, 0.375, 0.2374, 0.625, 0.2374, 0.625, 0.25, 0.375, 0.25, 0.8519, 0.5126, 0.875, 0.5126, 0.875, 0.625, 0.8519, 0.625, 0.1481, 0.5126, 0.2501, 0.5126, 0.2501, 0.625, 0.1481, 0.625, 0.375, 0.2731, 0.625, 0.2731, 0.625, 0.3751, 0.375, 0.3751, 0.1481, 0.5, 0.2501, 0.5, 0.2501, 0.5126, 0.1481, 0.5126, 0.8519, 0.5, 0.875, 0.5, 0.875, 0.5126, 0.8519, 0.5126, 0.375, 0.2374, 0.625, 0.2374, 0.625, 0.2374, 0.375, 0.2374, 0.8519, 0.5, 0.8519, 0.5, 0.8519, 0.5126, 0.8519, 0.5126, 0.125, 0.5, 0.1481, 0.5, 0.1481, 0.5126, 0.125, 0.5126, 0.375, 0.25, 0.625, 0.25, 0.625, 0.2731, 0.375, 0.2731, 0.125, 0.5126, 0.1481, 0.5126, 0.1481, 0.625, 0.125, 0.625, 0.8519, 0.5126, 0.8519, 0.5126, 0.8519, 0.625, 0.8519, 0.625, 0.7499, 0.5126, 0.8519, 0.5126, 0.8519, 0.625, 0.7499, 0.625, 0.7499, 0.5, 0.8519, 0.5, 0.8519, 0.5126, 0.7499, 0.5126, 0.1481, 0.5, 0.1481, 0.5, 0.1481, 0.5126, 0.1481, 0.5126, 0.375, 0.2731, 0.625, 0.2731, 0.625, 0.2731, 0.375, 0.2731, 0.1481, 0.5126, 0.1481, 0.5126, 0.1481, 0.625, 0.1481, 0.625, 0.1481, 0.5126, 0.1481, 0.5126, 0.1481, 0.5126, 0.1481, 0.5126, 0.7499, 0.5126, 0.8519, 0.5126, 0.8519, 0.5126, 0.7499, 0.5126, 0.8519, 0.5126, 0.8519, 0.5126, 0.8519, 0.5126, 0.8519, 0.5126, 0.125, 0.5126, 0.1481, 0.5126, 0.1481, 0.5126, 0.125, 0.5126, 0.375, 0.125, 0.625, 0.125, 0.625, 0.2374, 0.375, 0.2374, 0.1481, 0.5126, 0.2501, 0.5126, 0.2501, 0.5126, 0.1481, 0.5126, 0.8519, 0.5126, 0.875, 0.5126, 0.875, 0.5126, 0.8519, 0.5126, 0.375, 0.2374, 0.375, 0.25, 0.625, 0.25, 0.625, 0.2374, 0.8519, 0.5126, 0.8519, 0.625, 0.875, 0.625, 0.875, 0.5126, 0.1481, 0.5126, 0.1481, 0.625, 0.2501, 0.625, 0.2501, 0.5126, 0.375, 0.2731, 0.375, 0.3751, 0.625, 0.3751, 0.625, 0.2731, 0.1481, 0.5, 0.1481, 0.5126, 0.2501, 0.5126, 0.2501, 0.5, 0.8519, 0.5, 0.8519, 0.5126, 0.875, 0.5126, 0.875, 0.5, 0.375, 0.2374, 0.375, 0.2374, 0.625, 0.2374, 0.625, 0.2374, 0.8519, 0.5, 0.8519, 0.5126, 0.8519, 0.5126, 0.8519, 0.5, 0.125, 0.5126, 0.1481, 0.5126, 0.1481, 0.5126, 0.125, 0.5126, 0.375, 0.25, 0.375, 0.2731, 0.625, 0.2731, 0.625, 0.25, 0.125, 0.5126, 0.125, 0.625, 0.1481, 0.625, 0.1481, 0.5126, 0.8519, 0.5126, 0.8519, 0.625, 0.8519, 0.625, 0.8519, 0.5126, 0.7499, 0.5126, 0.7499, 0.625, 0.8519, 0.625, 0.8519, 0.5126, 0.7499, 0.5, 0.7499, 0.5126, 0.8519, 0.5126, 0.8519, 0.5, 0.1481, 0.5, 0.1481, 0.5126, 0.1481, 0.5126, 0.1481, 0.5, 0.375, 0.2731, 0.375, 0.2731, 0.625, 0.2731, 0.625, 0.2731, 0.1481, 0.5126, 0.1481, 0.625, 0.1481, 0.625, 0.1481, 0.5126, 0.1481, 0.5126, 0.1481, 0.5126, 0.1481, 0.5126, 0.1481, 0.5126, 0.7499, 0.5126, 0.7499, 0.5126, 0.8519, 0.5126, 0.8519, 0.5126, 0.8519, 0.5126, 0.8519, 0.5126, 0.8519, 0.5126, 0.8519, 0.5126, 0.125, 0.5126, 0.125, 0.5126, 0.1481, 0.5126, 0.1481, 0.5126, 0.375, 0.125, 0.375, 0.2374, 0.625, 0.2374, 0.625, 0.125, 0.1481, 0.5126, 0.1481, 0.5126, 0.2501, 0.5126, 0.2501, 0.5126, 0.8519, 0.5126, 0.8519, 0.5126, 0.875, 0.5126, 0.875, 0.5126, 0.375, 0.2374, 0.375, 0.25, 0.625, 0.25, 0.625, 0.2374, 0.8519, 0.5126, 0.8519, 0.625, 0.875, 0.625, 0.875, 0.5126, 0.1481, 0.5126, 0.1481, 0.625, 0.2501, 0.625, 0.2501, 0.5126, 0.375, 0.2731, 0.375, 0.3751, 0.625, 0.3751, 0.625, 0.2731, 0.1481, 0.5, 0.1481, 0.5126, 0.2501, 0.5126, 0.2501, 0.5, 0.8519, 0.5, 0.8519, 0.5126, 0.875, 0.5126, 0.875, 0.5, 0.375, 0.2374, 0.375, 0.2374, 0.625, 0.2374, 0.625, 0.2374, 0.8519, 0.5, 0.8519, 0.5126, 0.8519, 0.5126, 0.8519, 0.5, 0.125, 0.5, 0.125, 0.5126, 0.1481, 0.5126, 0.1481, 0.5, 0.375, 0.25, 0.375, 0.2731, 0.625, 0.2731, 0.625, 0.25, 0.125, 0.5126, 0.125, 0.625, 0.1481, 0.625, 0.1481, 0.5126, 0.8519, 0.5126, 0.8519, 0.625, 0.8519, 0.625, 0.8519, 0.5126, 0.7499, 0.5126, 0.7499, 0.625, 0.8519, 0.625, 0.8519, 0.5126, 0.7499, 0.5, 0.7499, 0.5126, 0.8519, 0.5126, 0.8519, 0.5, 0.1481, 0.5, 0.1481, 0.5126, 0.1481, 0.5126, 0.1481, 0.5, 0.375, 0.2731, 0.375, 0.2731, 0.625, 0.2731, 0.625, 0.2731, 0.1481, 0.5126, 0.1481, 0.625, 0.1481, 0.625, 0.1481, 0.5126, 0.1481, 0.5126, 0.1481, 0.5126, 0.1481, 0.5126, 0.1481, 0.5126, 0.7499, 0.5126, 0.7499, 0.5126, 0.8519, 0.5126, 0.8519, 0.5126, 0.8519, 0.5126, 0.8519, 0.5126, 0.8519, 0.5126, 0.8519, 0.5126, 0.125, 0.5126, 0.125, 0.5126, 0.1481, 0.5126, 0.1481, 0.5126, 0.375, 0.125, 0.375, 0.2374, 0.625, 0.2374, 0.625, 0.125, 0.1481, 0.5126, 0.1481, 0.5126, 0.2501, 0.5126, 0.2501, 0.5126, 0.8519, 0.5126, 0.8519, 0.5126, 0.875, 0.5126, 0.875, 0.5126, 0.375, 0.2374, 0.625, 0.2374, 0.625, 0.25, 0.375, 0.25, 0.8519, 0.5126, 0.875, 0.5126, 0.875, 0.625, 0.8519, 0.625, 0.1481, 0.5126, 0.2501, 0.5126, 0.2501, 0.625, 0.1481, 0.625, 0.375, 0.2731, 0.625, 0.2731, 0.625, 0.3751, 0.375, 0.3751, 0.1481, 0.5, 0.2501, 0.5, 0.2501, 0.5126, 0.1481, 0.5126, 0.8519, 0.5, 0.875, 0.5, 0.875, 0.5126, 0.8519, 0.5126, 0.375, 0.2374, 0.625, 0.2374, 0.625, 0.2374, 0.375, 0.2374, 0.8519, 0.5, 0.8519, 0.5, 0.8519, 0.5126, 0.8519, 0.5126, 0.125, 0.5, 0.1481, 0.5, 0.1481, 0.5126, 0.125, 0.5126, 0.375, 0.25, 0.625, 0.25, 0.625, 0.2731, 0.375, 0.2731, 0.125, 0.5126, 0.1481, 0.5126, 0.1481, 0.625, 0.125, 0.625, 0.8519, 0.5126, 0.8519, 0.5126, 0.8519, 0.625, 0.8519, 0.625, 0.7499, 0.5126, 0.8519, 0.5126, 0.8519, 0.625, 0.7499, 0.625, 0.7499, 0.5, 0.8519, 0.5, 0.8519, 0.5126, 0.7499, 0.5126, 0.1481, 0.5, 0.1481, 0.5, 0.1481, 0.5126, 0.1481, 0.5126, 0.375, 0.2731, 0.625, 0.2731, 0.625, 0.2731, 0.375, 0.2731, 0.1481, 0.5126, 0.1481, 0.5126, 0.1481, 0.625, 0.1481, 0.625, 0.1481, 0.5126, 0.1481, 0.5126, 0.1481, 0.5126, 0.1481, 0.5126, 0.7499, 0.5126, 0.8519, 0.5126, 0.8519, 0.5126, 0.7499, 0.5126, 0.8519, 0.5126, 0.8519, 0.5126, 0.8519, 0.5126, 0.8519, 0.5126, 0.125, 0.5126, 0.1481, 0.5126, 0.1481, 0.5126, 0.125, 0.5126, 0.375, 0.125, 0.625, 0.125, 0.625, 0.2374, 0.375, 0.2374, 0.1481, 0.5126, 0.2501, 0.5126, 0.2501, 0.5126, 0.1481, 0.5126, 0.8519, 0.5126, 0.875, 0.5126, 0.875, 0.5126, 0.8519, 0.5126, 0.125, 0.5126, 0.1481, 0.5126, 0.1481, 0.5126, 0.125, 0.5126, 0.375, 0.2731, 0.375, 0.25, 0.375, 0.25, 0.375, 0.2731, 0.1481, 0.5126, 0.1481, 0.5, 0.1481, 0.5, 0.1481, 0.5126, 0.375, 0.25, 0.375, 0.2374, 0.375, 0.2374, 0.375, 0.25, 0.125, 0.5, 0.125, 0.5126, 0.1481, 0.5126, 0.1481, 0.5, 0.375, 0.2731, 0.375, 0.25, 0.375, 0.25, 0.375, 0.2731, 0.1481, 0.5126, 0.1481, 0.5, 0.1481, 0.5, 0.1481, 0.5126, 0.375, 0.25, 0.375, 0.2374, 0.375, 0.2374, 0.375, 0.25])
me_cube.materials.append(mat_material)
me_cube.use_mirror_vertex_groups = False
me_cube.update()

# ---- objects
ob_cube = bpy.data.objects.new('Cube', me_cube)
ob_light = bpy.data.objects.new('Light', light_light)
ob_camera = bpy.data.objects.new('Camera', cam_camera)

# ---- transforms, parenting, visibility, modifiers, constraints
ob_cube.location = (0.0, 0.0, 1.0)
ob_cube.lock_rotations_4d = False
ob_cube.empty_display_type = 'ARROWS'
ob_cube.lineart.crease_threshold = 0.0
ob_light.location = (4.076, 1.005, 5.904)
ob_light.rotation_euler = (0.6503, 0.05522, 1.866)
ob_light.lock_rotations_4d = False
ob_light.empty_display_type = 'ARROWS'
ob_light.color = (0.0, 0.0, 0.0, 0.0)
ob_light.lineart.crease_threshold = 0.0
ob_camera.location = (11.73, -3.771, 5.586)
ob_camera.rotation_euler = (1.14, 0.01567, -5.081)
ob_camera.lock_rotations_4d = False
ob_camera.empty_display_type = 'ARROWS'
ob_camera.color = (0.0, 0.0, 0.0, 0.0)
ob_camera.display_type = 'WIRE'
ob_camera.lineart.crease_threshold = 0.0

# ---- collection membership
col_collection.objects.link(ob_cube)
col_collection.objects.link(ob_light)
col_collection.objects.link(ob_camera)

# ---- scene / render settings (as saved in the file)
scene.camera = ob_camera
scene.frame_start = 1; scene.frame_end = 250; scene.frame_set(175)
scene.render.engine = 'BLENDER_EEVEE_NEXT'
scene.render.bake_bias = 0.0
scene.render.bake_samples = 0
scene.cycles.sampling_pattern = 'TABULATED_SOBOL'
scene.eevee.use_volume_custom_range = False
bpy.context.view_layer.update()
